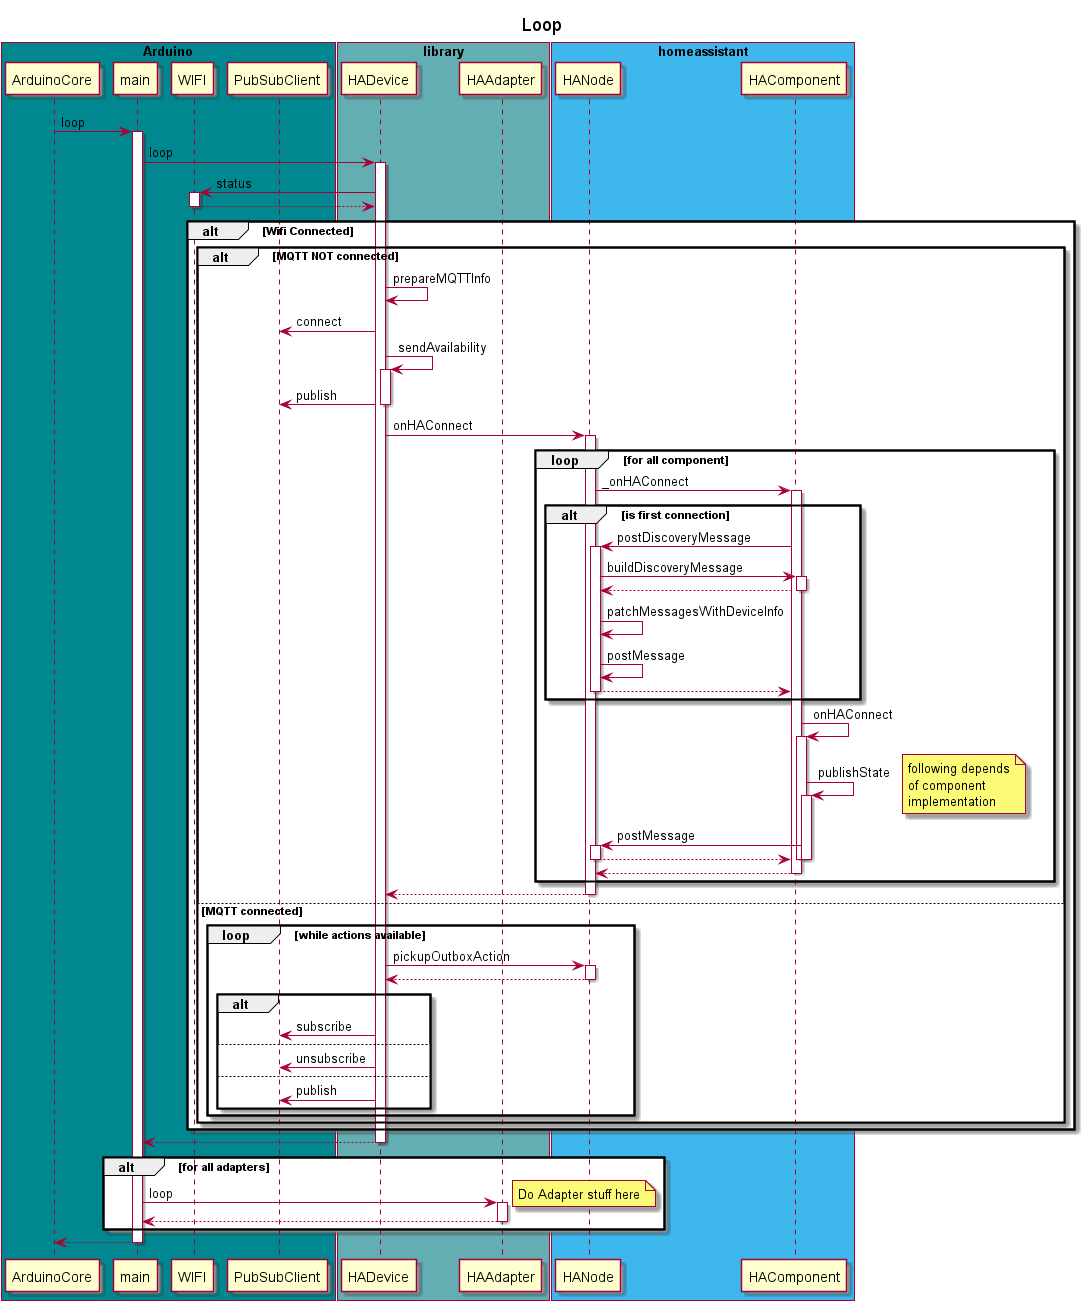

The diagram above was rendered by PlantUML. Its source (embedded in the PNG):
@startuml
title Loop

box "Arduino" #00878F
participant ArduinoCore
participant main
participant WIFI
participant PubSubClient
end box

box "library" #62AEB2
participant HADevice
participant HAAdapter
end box

box "homeassistant" #3eb7ed
participant HANode
participant HAComponent
end box

ArduinoCore->main : loop
activate main

main->HADevice : loop
activate HADevice
HADevice->WIFI : status
activate WIFI
return

alt Wifi Connected

  alt MQTT NOT connected

    HADevice->HADevice:prepareMQTTInfo
    HADevice->PubSubClient:connect

    HADevice->HADevice:sendAvailability
    activate HADevice
    HADevice->PubSubClient:publish
    deactivate HADevice

    HADevice->HANode:onHAConnect
    activate HANode
    loop for all component
      HANode->HAComponent:_onHAConnect
      activate HAComponent
      alt is first connection
        HAComponent->HANode:postDiscoveryMessage
        activate HANode
        HANode->HAComponent:buildDiscoveryMessage
        activate HAComponent
        return
        HANode->HANode:patchMessagesWithDeviceInfo
        HANode->HANode:postMessage
        return
      end

      HAComponent->HAComponent:onHAConnect
      activate HAComponent
      
      HAComponent->HAComponent:publishState
      note right : following depends\nof component\nimplementation
      activate HAComponent
        HAComponent->HANode:postMessage
        activate HANode
         return
      deactivate HAComponent
      deactivate HAComponent
      
      HANode<--HAComponent:
      deactivate HAComponent
    end
    HADevice<--HANode:
    deactivate HANode

  else MQTT connected

    loop while actions available
      HADevice->HANode:pickupOutboxAction
      activate HANode
      HADevice<--HANode:
      deactivate HANode
      alt
        HADevice->PubSubClient:subscribe
      else
        HADevice->PubSubClient:unsubscribe
      else
        HADevice->PubSubClient:publish
      end
    end
  end
end

main<--HADevice:
deactivate HADevice

alt for all adapters
  main->HAAdapter : loop
  activate HAAdapter
  note right : Do Adapter stuff here
  return
end



ArduinoCore<--main :
deactivate main
@enduml